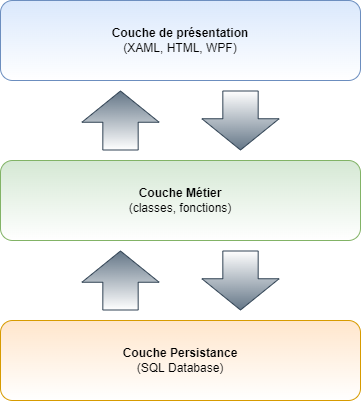

The diagram above was exported from draw.io. Its source (the exported page's mxGraphModel, read from the mxfile embedded in the PNG):
<mxGraphModel dx="922" dy="374" grid="1" gridSize="10" guides="1" tooltips="1" connect="1" arrows="1" fold="1" page="1" pageScale="1" pageWidth="827" pageHeight="1169" math="0" shadow="0">
  <root>
    <mxCell id="0" />
    <mxCell id="1" parent="0" />
    <mxCell id="12_OcUyFNabjpdQ95BSu-1" value="&lt;b&gt;Couche de présentation&lt;/b&gt;&lt;br&gt;(XAML, HTML, WPF)" style="rounded=1;whiteSpace=wrap;html=1;fillColor=#dae8fc;strokeColor=#6c8ebf;gradientColor=#ffffff;" vertex="1" parent="1">
      <mxGeometry x="160" y="40" width="360" height="80" as="geometry" />
    </mxCell>
    <mxCell id="12_OcUyFNabjpdQ95BSu-2" value="&lt;b&gt;Couche Métier&lt;/b&gt;&lt;br&gt;(classes, fonctions)" style="rounded=1;whiteSpace=wrap;html=1;fillColor=#d5e8d4;strokeColor=#82b366;gradientColor=#ffffff;" vertex="1" parent="1">
      <mxGeometry x="160" y="200" width="360" height="80" as="geometry" />
    </mxCell>
    <mxCell id="12_OcUyFNabjpdQ95BSu-3" value="&lt;b&gt;Couche&amp;nbsp;Persistance&lt;/b&gt;&lt;br&gt;(SQL Database)" style="rounded=1;whiteSpace=wrap;html=1;fillColor=#ffe6cc;strokeColor=#d79b00;gradientColor=#ffffff;" vertex="1" parent="1">
      <mxGeometry x="160" y="360" width="360" height="80" as="geometry" />
    </mxCell>
    <mxCell id="12_OcUyFNabjpdQ95BSu-4" value="" style="shape=flexArrow;endArrow=classic;html=1;rounded=0;endWidth=40.84910762574365;endSize=10.083720930232559;width=35.348837209302324;fillColor=#647687;strokeColor=#314354;gradientColor=#ffffff;gradientDirection=south;" edge="1" parent="1">
      <mxGeometry width="50" height="50" relative="1" as="geometry">
        <mxPoint x="280" y="190" as="sourcePoint" />
        <mxPoint x="280" y="130" as="targetPoint" />
      </mxGeometry>
    </mxCell>
    <mxCell id="12_OcUyFNabjpdQ95BSu-5" value="" style="shape=flexArrow;endArrow=classic;html=1;rounded=0;endWidth=40.84910762574365;endSize=10.083720930232559;width=35.348837209302324;fillColor=#647687;strokeColor=#314354;gradientColor=#ffffff;" edge="1" parent="1">
      <mxGeometry width="50" height="50" relative="1" as="geometry">
        <mxPoint x="280" y="350" as="sourcePoint" />
        <mxPoint x="280" y="290" as="targetPoint" />
      </mxGeometry>
    </mxCell>
    <mxCell id="12_OcUyFNabjpdQ95BSu-6" value="" style="shape=flexArrow;endArrow=classic;html=1;rounded=0;endWidth=40.84910762574365;endSize=10.083720930232559;width=35.348837209302324;fillColor=#647687;strokeColor=#314354;gradientColor=#ffffff;gradientDirection=north;" edge="1" parent="1">
      <mxGeometry width="50" height="50" relative="1" as="geometry">
        <mxPoint x="400" y="290" as="sourcePoint" />
        <mxPoint x="400" y="350" as="targetPoint" />
      </mxGeometry>
    </mxCell>
    <mxCell id="12_OcUyFNabjpdQ95BSu-7" value="" style="shape=flexArrow;endArrow=classic;html=1;rounded=0;endWidth=40.84910762574365;endSize=10.083720930232559;width=35.348837209302324;fillColor=#647687;strokeColor=#314354;gradientColor=#ffffff;gradientDirection=north;" edge="1" parent="1">
      <mxGeometry width="50" height="50" relative="1" as="geometry">
        <mxPoint x="400" y="130" as="sourcePoint" />
        <mxPoint x="400" y="190" as="targetPoint" />
      </mxGeometry>
    </mxCell>
  </root>
</mxGraphModel>